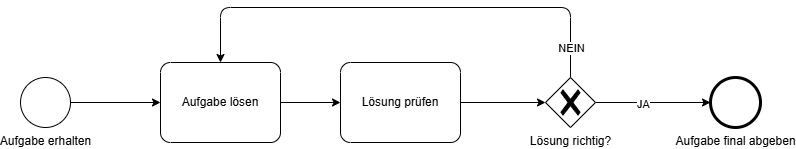

The diagram above was exported from draw.io. Its source (the exported page's mxGraphModel, read from the mxfile embedded in the PNG):
<mxGraphModel dx="1141" dy="711" grid="1" gridSize="10" guides="1" tooltips="1" connect="1" arrows="1" fold="1" page="1" pageScale="1" pageWidth="850" pageHeight="1100" math="0" shadow="0">
  <root>
    <mxCell id="0" />
    <mxCell id="1" parent="0" />
    <mxCell id="7" style="edgeStyle=none;html=1;" parent="1" source="2" target="3" edge="1">
      <mxGeometry relative="1" as="geometry" />
    </mxCell>
    <mxCell id="2" value="Aufgabe erhalten" style="points=[[0.145,0.145,0],[0.5,0,0],[0.855,0.145,0],[1,0.5,0],[0.855,0.855,0],[0.5,1,0],[0.145,0.855,0],[0,0.5,0]];shape=mxgraph.bpmn.event;html=1;verticalLabelPosition=bottom;labelBackgroundColor=#ffffff;verticalAlign=top;align=center;perimeter=ellipsePerimeter;outlineConnect=0;aspect=fixed;outline=standard;symbol=general;" parent="1" vertex="1">
      <mxGeometry x="55" y="190" width="50" height="50" as="geometry" />
    </mxCell>
    <mxCell id="27" value="" style="edgeStyle=none;html=1;" edge="1" parent="1" source="3" target="26">
      <mxGeometry relative="1" as="geometry" />
    </mxCell>
    <mxCell id="3" value="Aufgabe lösen" style="points=[[0.25,0,0],[0.5,0,0],[0.75,0,0],[1,0.25,0],[1,0.5,0],[1,0.75,0],[0.75,1,0],[0.5,1,0],[0.25,1,0],[0,0.75,0],[0,0.5,0],[0,0.25,0]];shape=mxgraph.bpmn.task;whiteSpace=wrap;rectStyle=rounded;size=10;html=1;container=1;expand=0;collapsible=0;taskMarker=abstract;" parent="1" vertex="1">
      <mxGeometry x="195" y="175" width="120" height="80" as="geometry" />
    </mxCell>
    <mxCell id="15" style="edgeStyle=none;html=1;" parent="1" source="10" target="3" edge="1">
      <mxGeometry relative="1" as="geometry">
        <mxPoint x="605" y="130" as="targetPoint" />
        <Array as="points">
          <mxPoint x="605" y="120" />
          <mxPoint x="255" y="120" />
        </Array>
      </mxGeometry>
    </mxCell>
    <mxCell id="17" value="NEIN" style="edgeLabel;html=1;align=center;verticalAlign=middle;resizable=0;points=[];" parent="15" vertex="1" connectable="0">
      <mxGeometry x="0.1667" y="1" relative="1" as="geometry">
        <mxPoint x="207" y="39" as="offset" />
      </mxGeometry>
    </mxCell>
    <mxCell id="16" style="edgeStyle=none;html=1;" parent="1" source="10" edge="1">
      <mxGeometry relative="1" as="geometry">
        <mxPoint x="745" y="215" as="targetPoint" />
      </mxGeometry>
    </mxCell>
    <mxCell id="18" value="JA" style="edgeLabel;html=1;align=center;verticalAlign=middle;resizable=0;points=[];" parent="16" vertex="1" connectable="0">
      <mxGeometry x="-0.1778" y="-1" relative="1" as="geometry">
        <mxPoint as="offset" />
      </mxGeometry>
    </mxCell>
    <mxCell id="10" value="Lösung richtig?" style="points=[[0.25,0.25,0],[0.5,0,0],[0.75,0.25,0],[1,0.5,0],[0.75,0.75,0],[0.5,1,0],[0.25,0.75,0],[0,0.5,0]];shape=mxgraph.bpmn.gateway2;html=1;verticalLabelPosition=bottom;labelBackgroundColor=#ffffff;verticalAlign=top;align=center;perimeter=rhombusPerimeter;outlineConnect=0;outline=none;symbol=none;gwType=exclusive;labelPosition=center;" parent="1" vertex="1">
      <mxGeometry x="580" y="190" width="50" height="50" as="geometry" />
    </mxCell>
    <mxCell id="21" value="Aufgabe final abgeben" style="points=[[0.145,0.145,0],[0.5,0,0],[0.855,0.145,0],[1,0.5,0],[0.855,0.855,0],[0.5,1,0],[0.145,0.855,0],[0,0.5,0]];shape=mxgraph.bpmn.event;html=1;verticalLabelPosition=bottom;labelBackgroundColor=#ffffff;verticalAlign=top;align=center;perimeter=ellipsePerimeter;outlineConnect=0;aspect=fixed;outline=end;symbol=terminate2;" parent="1" vertex="1">
      <mxGeometry x="745" y="190" width="50" height="50" as="geometry" />
    </mxCell>
    <mxCell id="28" style="edgeStyle=none;html=1;" edge="1" parent="1" source="26" target="10">
      <mxGeometry relative="1" as="geometry" />
    </mxCell>
    <mxCell id="26" value="Lösung prüfen" style="points=[[0.25,0,0],[0.5,0,0],[0.75,0,0],[1,0.25,0],[1,0.5,0],[1,0.75,0],[0.75,1,0],[0.5,1,0],[0.25,1,0],[0,0.75,0],[0,0.5,0],[0,0.25,0]];shape=mxgraph.bpmn.task;whiteSpace=wrap;rectStyle=rounded;size=10;html=1;container=1;expand=0;collapsible=0;taskMarker=abstract;" vertex="1" parent="1">
      <mxGeometry x="375" y="175" width="120" height="80" as="geometry" />
    </mxCell>
  </root>
</mxGraphModel>